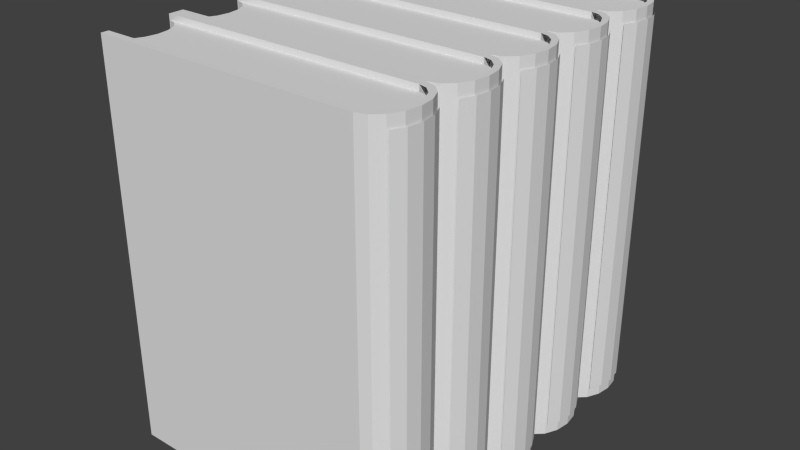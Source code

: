 # Source: row_of_books.blend  (saved by Blender 2.75.0; exported with 4.5.12 LTS)
import bpy
from mathutils import Matrix  # noqa: F401  (used for matrix-valued properties, if any)

bpy.ops.wm.read_factory_settings(use_empty=True)
scene = bpy.context.scene
scene.name = 'Scene'

# ---- collections
col_collection_1 = bpy.data.collections.new('Collection 1'); scene.collection.children.link(col_collection_1)

# ---- materials (node trees are filled in below, after node groups)
mat_material = bpy.data.materials.new('Material')
mat_material.alpha_threshold = 0.0
mat_material.use_transparent_shadow = False
mat_material.diffuse_color = (0.7529, 0.7529, 0.7529, 1.0)
mat_material.specular_color = (0.7529, 0.7529, 0.7529)
mat_material.roughness = 0.5

# ---- material node trees

# ---- world
world_world = bpy.data.worlds.new('World'); scene.world = world_world
world_world.color = (0.05088, 0.05088, 0.05088)
world_world.use_sun_shadow = False
world_world.sun_shadow_jitter_overblur = 0.0
world_world.cycles.sampling_method = 'MANUAL'
world_world.cycles.sample_map_resolution = 256

# ---- meshes
me_layer_11zb = bpy.data.meshes.new('Layer_11zb')
me_layer_11zb.from_pydata([(-3.743, 4.652, 4.858), (-3.532, 4.593, 4.858), (3.234, 4.593, 4.858), (3.023, 4.652, 4.858), (-3.352, 4.424, 4.858), (3.414, 4.424, 4.858), (3.234, 4.593, 4.858), (3.414, 4.424, 4.858), (-3.532, 4.593, 4.858), (-3.232, 4.173, 4.858), (3.534, 4.173, 4.858), (-3.19, 3.877, 4.858), (3.576, 3.877, 4.858), (-3.232, 3.579, 4.858), (3.534, 3.579, 4.858), (-3.352, 3.328, 4.858), (3.414, 3.328, 4.858), (-3.532, 3.16, 4.858), (3.234, 3.16, 4.858), (-3.743, 3.101, 4.858), (3.023, 3.101, 4.858), (-3.743, 3.101, 4.858), (-3.743, 3.101, -4.857), (3.023, 3.101, 4.858), (3.023, 3.101, -4.857), (-3.532, 4.593, -4.857), (-3.743, 4.652, -4.857), (3.234, 4.593, -4.857), (3.023, 4.652, -4.857), (-3.352, 4.424, -4.857), (3.414, 4.424, -4.857), (-3.232, 4.173, -4.857), (3.534, 4.173, -4.857), (-3.19, 3.877, -4.857), (3.576, 3.877, -4.857), (-3.232, 3.579, -4.857), (3.534, 3.579, -4.857), (-3.352, 3.328, -4.857), (3.414, 3.328, -4.857), (-3.532, 3.16, -4.857), (3.234, 3.16, -4.857), (-3.743, 3.101, -4.857), (3.023, 3.101, -4.857), (-3.743, 4.652, -4.857), (-3.743, 4.652, 4.858), (3.023, 4.652, 4.858), (3.023, 4.652, -4.857), (-3.743, 4.652, -4.857), (-3.532, 4.593, -4.857), (-3.532, 4.593, 4.858), (-3.743, 4.652, 4.858), (-3.352, 4.424, -4.857), (-3.352, 4.424, 4.858), (-3.352, 4.424, -4.857), (-3.232, 4.173, -4.857), (-3.232, 4.173, 4.858), (-3.352, 4.424, 4.858), (-3.19, 3.877, -4.857), (-3.19, 3.877, 4.858), (-3.232, 3.579, -4.857), (-3.232, 3.579, 4.858), (-3.352, 3.328, -4.857), (-3.352, 3.328, 4.858), (-3.352, 3.328, -4.857), (-3.532, 3.16, -4.857), (-3.532, 3.16, 4.858), (-3.352, 3.328, 4.858), (-3.743, 3.101, -4.857), (-3.743, 3.101, 4.858), (-3.743, 2.714, 4.858), (-3.532, 2.655, 4.858), (3.234, 2.655, 4.858), (3.023, 2.714, 4.858), (-3.352, 2.486, 4.858), (-3.532, 2.655, 4.858), (3.414, 2.486, 4.858), (3.414, 2.486, 4.858), (-3.352, 2.486, 4.858), (-3.232, 2.235, 4.858), (3.534, 2.235, 4.858), (-3.19, 1.939, 4.858), (3.576, 1.939, 4.858), (-3.232, 1.641, 4.858), (3.534, 1.641, 4.858), (-3.352, 1.39, 4.858), (3.414, 1.39, 4.858), (-3.532, 1.222, 4.858), (3.234, 1.222, 4.858), (-3.743, 1.163, 4.858), (3.023, 1.163, 4.858), (-3.743, 1.163, 4.858), (-3.743, 1.163, -4.857), (3.023, 1.163, 4.858), (3.023, 1.163, -4.857), (-3.532, 2.655, -4.857), (-3.743, 2.714, -4.857), (3.234, 2.655, -4.857), (3.023, 2.714, -4.857), (-3.352, 2.486, -4.857), (3.414, 2.486, -4.857), (-3.232, 2.235, -4.857), (3.534, 2.235, -4.857), (-3.19, 1.939, -4.857), (3.576, 1.939, -4.857), (-3.232, 1.641, -4.857), (3.534, 1.641, -4.857), (-3.352, 1.39, -4.857), (3.414, 1.39, -4.857), (-3.532, 1.222, -4.857), (3.234, 1.222, -4.857), (-3.743, 1.163, -4.857), (3.023, 1.163, -4.857), (-3.743, 2.714, -4.857), (-3.743, 2.714, 4.858), (3.023, 2.714, 4.858), (3.023, 2.714, -4.857), (-3.743, 2.714, -4.857), (-3.532, 2.655, -4.857), (-3.532, 2.655, 4.858), (-3.743, 2.714, 4.858), (-3.352, 2.486, -4.857), (-3.352, 2.486, 4.858), (-3.352, 2.486, -4.857), (-3.232, 2.235, -4.857), (-3.232, 2.235, 4.858), (-3.352, 2.486, 4.858), (-3.19, 1.939, -4.857), (-3.19, 1.939, 4.858), (-3.232, 1.641, -4.857), (-3.232, 1.641, 4.858), (-3.352, 1.39, -4.857), (-3.352, 1.39, 4.858), (-3.352, 1.39, -4.857), (-3.532, 1.222, -4.857), (-3.532, 1.222, 4.858), (-3.352, 1.39, 4.858), (-3.743, 1.163, -4.857), (-3.743, 1.163, 4.858), (-3.743, 0.7758, 4.858), (-3.532, 0.717, 4.858), (3.234, 0.717, 4.858), (3.023, 0.7758, 4.858), (-3.352, 0.5478, 4.858), (-3.532, 0.717, 4.858), (3.414, 0.5478, 4.858), (3.414, 0.5478, 4.858), (-3.352, 0.5478, 4.858), (-3.232, 0.297, 4.858), (3.534, 0.297, 4.858), (-3.19, 0.0005998, 4.858), (3.576, 0.0005998, 4.858), (-3.232, -0.297, 4.858), (3.534, -0.297, 4.858), (-3.352, -0.5478, 4.858), (3.414, -0.5478, 4.858), (-3.532, -0.7158, 4.858), (3.234, -0.7158, 4.858), (-3.743, -0.7746, 4.858), (3.023, -0.7746, 4.858), (-3.743, -0.7746, 4.858), (-3.743, -0.7746, -4.857), (3.023, -0.7746, 4.858), (3.023, -0.7746, -4.857), (-3.532, 0.717, -4.857), (-3.743, 0.7758, -4.857), (3.234, 0.717, -4.857), (3.023, 0.7758, -4.857), (-3.352, 0.5478, -4.857), (3.414, 0.5478, -4.857), (-3.232, 0.297, -4.857), (3.534, 0.297, -4.857), (-3.19, 0.0006002, -4.857), (3.576, 0.0006002, -4.857), (-3.232, -0.297, -4.857), (3.534, -0.297, -4.857), (-3.352, -0.5478, -4.857), (3.414, -0.5478, -4.857), (-3.532, -0.7158, -4.857), (3.234, -0.7158, -4.857), (-3.743, -0.7746, -4.857), (3.023, -0.7746, -4.857), (-3.743, 0.7758, -4.857), (-3.743, 0.7758, 4.858), (3.023, 0.7758, 4.858), (3.023, 0.7758, -4.857), (-3.743, 0.7758, -4.857), (-3.532, 0.717, -4.857), (-3.532, 0.717, 4.858), (-3.743, 0.7758, 4.858), (-3.352, 0.5478, -4.857), (-3.352, 0.5478, 4.858), (-3.352, 0.5478, -4.857), (-3.232, 0.297, -4.857), (-3.232, 0.297, 4.858), (-3.352, 0.5478, 4.858), (-3.19, 0.0006002, -4.857), (-3.19, 0.0005998, 4.858), (-3.232, -0.297, -4.857), (-3.232, -0.297, 4.858), (-3.352, -0.5478, -4.857), (-3.352, -0.5478, 4.858), (-3.352, -0.5478, -4.857), (-3.532, -0.7158, -4.857), (-3.532, -0.7158, 4.858), (-3.352, -0.5478, 4.858), (-3.743, -0.7746, -4.857), (-3.743, -0.7746, 4.858), (-3.743, -1.162, 4.858), (-3.532, -1.221, 4.858), (3.234, -1.221, 4.858), (3.023, -1.162, 4.858), (-3.352, -1.39, 4.858), (-3.532, -1.221, 4.858), (3.414, -1.39, 4.858), (3.414, -1.39, 4.858), (-3.352, -1.39, 4.858), (-3.232, -1.641, 4.858), (3.534, -1.641, 4.858), (-3.19, -1.937, 4.858), (3.576, -1.937, 4.858), (-3.232, -2.235, 4.858), (3.534, -2.235, 4.858), (-3.352, -2.486, 4.858), (3.414, -2.486, 4.858), (-3.532, -2.654, 4.858), (3.234, -2.654, 4.858), (-3.743, -2.713, 4.858), (3.023, -2.713, 4.858), (-3.743, -2.713, 4.858), (-3.743, -2.713, -4.857), (3.023, -2.713, 4.858), (3.023, -2.713, -4.857), (-3.532, -1.221, -4.857), (-3.743, -1.162, -4.857), (3.234, -1.221, -4.857), (3.023, -1.162, -4.857), (-3.352, -1.39, -4.857), (3.414, -1.39, -4.857), (-3.232, -1.641, -4.857), (3.534, -1.641, -4.857), (-3.19, -1.937, -4.857), (3.576, -1.937, -4.857), (-3.232, -2.235, -4.857), (3.534, -2.235, -4.857), (-3.352, -2.486, -4.857), (3.414, -2.486, -4.857), (-3.532, -2.654, -4.857), (3.234, -2.654, -4.857), (-3.743, -2.713, -4.857), (3.023, -2.713, -4.857), (-3.743, -1.162, -4.857), (-3.743, -1.162, 4.858), (3.023, -1.162, 4.858), (3.023, -1.162, -4.857), (-3.743, -1.162, -4.857), (-3.532, -1.221, -4.857), (-3.532, -1.221, 4.858), (-3.743, -1.162, 4.858), (-3.352, -1.39, -4.857), (-3.352, -1.39, 4.858), (-3.352, -1.39, -4.857), (-3.232, -1.641, -4.857), (-3.232, -1.641, 4.858), (-3.352, -1.39, 4.858), (-3.19, -1.937, -4.857), (-3.19, -1.937, 4.858), (-3.232, -2.235, -4.857), (-3.232, -2.235, 4.858), (-3.352, -2.486, -4.857), (-3.352, -2.486, 4.858), (-3.352, -2.486, -4.857), (-3.532, -2.654, -4.857), (-3.532, -2.654, 4.858), (-3.352, -2.486, 4.858), (-3.743, -2.713, -4.857), (-3.743, -2.713, 4.858), (-3.743, -3.1, 4.858), (-3.532, -3.159, 4.858), (3.234, -3.159, 4.858), (3.023, -3.1, 4.858), (-3.352, -3.328, 4.858), (-3.532, -3.159, 4.858), (3.414, -3.328, 4.858), (3.414, -3.328, 4.858), (-3.352, -3.328, 4.858), (-3.232, -3.579, 4.858), (3.534, -3.579, 4.858), (-3.19, -3.875, 4.858), (3.576, -3.875, 4.858), (-3.232, -4.173, 4.858), (3.534, -4.173, 4.858), (-3.352, -4.424, 4.858), (3.414, -4.424, 4.858), (-3.532, -4.592, 4.858), (3.234, -4.592, 4.858), (-3.743, -4.651, 4.858), (3.023, -4.651, 4.858), (-3.743, -4.651, 4.858), (-3.743, -4.651, -4.857), (3.023, -4.651, 4.858), (3.023, -4.651, -4.857), (-3.532, -3.159, -4.857), (-3.743, -3.1, -4.857), (3.234, -3.159, -4.857), (3.023, -3.1, -4.857), (-3.352, -3.328, -4.857), (3.414, -3.328, -4.857), (-3.232, -3.579, -4.857), (3.534, -3.579, -4.857), (-3.19, -3.875, -4.857), (3.576, -3.875, -4.857), (-3.232, -4.173, -4.857), (3.534, -4.173, -4.857), (-3.352, -4.424, -4.857), (3.414, -4.424, -4.857), (-3.532, -4.592, -4.857), (3.234, -4.592, -4.857), (-3.743, -4.651, -4.857), (3.023, -4.651, -4.857), (-3.743, -3.1, -4.857), (-3.743, -3.1, 4.858), (3.023, -3.1, 4.858), (3.023, -3.1, -4.857), (-3.743, -3.1, -4.857), (-3.532, -3.159, -4.857), (-3.532, -3.159, 4.858), (-3.743, -3.1, 4.858), (-3.352, -3.328, -4.857), (-3.352, -3.328, 4.858), (-3.352, -3.328, -4.857), (-3.232, -3.579, -4.857), (-3.232, -3.579, 4.858), (-3.352, -3.328, 4.858), (-3.19, -3.875, -4.857), (-3.19, -3.875, 4.858), (-3.232, -4.173, -4.857), (-3.232, -4.173, 4.858), (-3.352, -4.424, -4.857), (-3.352, -4.424, 4.858), (-3.352, -4.424, -4.857), (-3.532, -4.592, -4.857), (-3.532, -4.592, 4.858), (-3.352, -4.424, 4.858), (-3.743, -4.651, -4.857), (-3.743, -4.651, 4.858), (3.707, -1.567, -4.723), (3.557, -1.252, -4.723), (3.707, -1.567, 4.724), (3.557, -1.252, 4.724), (3.76, -1.937, -4.723), (3.76, -1.937, 4.724), (3.707, -2.308, -4.723), (3.707, -2.308, 4.724), (3.557, -2.623, -4.723), (3.557, -2.623, 4.724), (3.707, 2.309, -4.723), (3.557, 2.624, -4.723), (3.707, 2.309, 4.724), (3.557, 2.624, 4.724), (3.76, 1.939, -4.723), (3.76, 1.939, 4.724), (3.707, 1.568, -4.723), (3.707, 1.568, 4.724), (3.557, 1.253, -4.723), (3.557, 1.253, 4.724), (3.023, -4.651, 5.0), (3.023, -4.651, -5.0), (-3.76, -4.651, -5.0), (-3.76, -4.651, 5.0), (3.023, -4.845, 5.0), (3.023, -4.845, -5.0), (-3.76, -4.845, -5.0), (-3.76, -4.845, 5.0), (3.023, -3.1, 5.0), (3.023, -3.1, -5.0), (-3.76, -3.1, -5.0), (-3.76, -3.1, 5.0), (3.023, -2.907, 5.0), (3.023, -2.907, -5.0), (-3.76, -2.907, -5.0), (-3.76, -2.907, 5.0), (3.023, -2.713, 5.0), (3.023, -2.713, -5.0), (-3.76, -2.713, -5.0), (-3.76, -2.713, 5.0), (3.023, -1.162, 5.0), (3.023, -1.162, -5.0), (-3.76, -1.162, -5.0), (-3.76, -1.162, 5.0), (3.023, -0.969, 5.0), (3.023, -0.969, -5.0), (-3.76, -0.969, -5.0), (-3.76, -0.969, 5.0), (3.023, -0.7746, 5.0), (3.023, -0.7746, -5.0), (-3.76, -0.7746, -5.0), (-3.76, -0.7746, 5.0), (3.023, 0.7758, 5.0), (3.023, 0.7758, -5.0), (-3.76, 0.7758, -5.0), (-3.76, 0.7758, 5.0), (3.023, 0.969, 5.0), (3.023, 0.969, -5.0), (-3.76, 0.969, -5.0), (-3.76, 0.969, 5.0), (3.023, 1.163, 5.0), (3.023, 1.163, -5.0), (-3.76, 1.163, -5.0), (-3.76, 1.163, 5.0), (3.023, 2.714, 5.0), (3.023, 2.714, -5.0), (-3.76, 2.714, -5.0), (-3.76, 2.714, 5.0), (3.023, 2.907, 5.0), (3.023, 2.907, -5.0), (-3.76, 2.907, -5.0), (-3.76, 2.907, 5.0), (3.023, 3.101, 5.0), (3.023, 3.101, -5.0), (-3.76, 3.101, -5.0), (-3.76, 3.101, 5.0), (3.023, 4.652, 5.0), (3.023, 4.652, -5.0), (-3.76, 4.652, -5.0), (-3.76, 4.652, 5.0), (3.023, 4.845, 5.0), (3.023, 4.845, -5.0), (-3.76, 4.845, -5.0), (-3.76, 4.845, 5.0), (-3.76, -4.651, -5.0), (-3.76, -4.651, 5.0), (-3.76, -2.907, -5.0), (-3.76, -2.907, 5.0), (-3.76, -3.1, -5.0), (-3.76, -3.1, 5.0), (-3.76, -2.713, -5.0), (-3.76, -2.713, 5.0), (-3.76, -0.969, -5.0), (-3.76, -0.969, 5.0), (-3.76, -1.162, -5.0), (-3.76, -1.162, 5.0), (-3.76, -0.7746, -5.0), (-3.76, -0.7746, 5.0), (-3.76, 0.969, -5.0), (-3.76, 0.969, 5.0), (-3.76, 0.7758, -5.0), (-3.76, 0.7758, 5.0), (-3.76, 1.163, -5.0), (-3.76, 1.163, 5.0), (-3.76, 2.907, -5.0), (-3.76, 2.907, 5.0), (-3.76, 2.714, -5.0), (-3.76, 2.714, 5.0), (-3.76, 3.101, -5.0), (-3.76, 3.101, 5.0), (-3.76, 4.845, -5.0), (-3.76, 4.845, 5.0), (-3.76, 4.652, -5.0), (-3.76, 4.652, 5.0), (3.023, -2.907, 5.0), (3.023, -3.1, 5.0), (3.287, -2.98, 5.0), (3.234, -3.159, 5.0), (3.511, -3.19, 5.0), (3.414, -3.328, 5.0), (3.661, -3.505, 5.0), (3.534, -3.579, 5.0), (3.714, -3.875, 5.0), (3.576, -3.875, 5.0), (3.661, -4.246, 5.0), (3.534, -4.173, 5.0), (3.511, -4.561, 5.0), (3.414, -4.424, 5.0), (3.287, -4.772, 5.0), (3.234, -4.592, 5.0), (3.023, -4.845, 5.0), (3.023, -4.651, 5.0), (3.023, -0.969, 5.0), (3.023, -1.162, 5.0), (3.287, -1.042, 5.0), (3.234, -1.221, 5.0), (3.511, -1.252, 5.0), (3.414, -1.39, 5.0), (3.661, -1.567, 5.0), (3.534, -1.641, 5.0), (3.714, -1.937, 5.0), (3.576, -1.937, 5.0), (3.661, -2.308, 5.0), (3.534, -2.235, 5.0), (3.511, -2.623, 5.0), (3.414, -2.486, 5.0), (3.287, -2.834, 5.0), (3.234, -2.654, 5.0), (3.023, -2.713, 5.0), (3.023, 0.969, 5.0), (3.023, 0.7758, 5.0), (3.287, 0.8958, 5.0), (3.234, 0.717, 5.0), (3.511, 0.6858, 5.0), (3.414, 0.5478, 5.0), (3.661, 0.3714, 5.0), (3.534, 0.297, 5.0), (3.714, 0.0005998, 5.0), (3.576, 0.0005998, 5.0), (3.661, -0.3702, 5.0), (3.534, -0.297, 5.0), (3.511, -0.6846, 5.0), (3.414, -0.5478, 5.0), (3.287, -0.8958, 5.0), (3.234, -0.7158, 5.0), (3.023, -0.7746, 5.0), (3.023, 2.907, 5.0), (3.023, 2.714, 5.0), (3.287, 2.834, 5.0), (3.234, 2.655, 5.0), (3.511, 2.624, 5.0), (3.414, 2.486, 5.0), (3.661, 2.309, 5.0), (3.534, 2.235, 5.0), (3.714, 1.939, 5.0), (3.576, 1.939, 5.0), (3.661, 1.568, 5.0), (3.534, 1.641, 5.0), (3.511, 1.253, 5.0), (3.414, 1.39, 5.0), (3.287, 1.042, 5.0), (3.234, 1.222, 5.0), (3.023, 1.163, 5.0), (3.023, 4.845, 5.0), (3.023, 4.652, 5.0), (3.287, 4.772, 5.0), (3.234, 4.593, 5.0), (3.511, 4.562, 5.0), (3.414, 4.424, 5.0), (3.661, 4.247, 5.0), (3.534, 4.173, 5.0), (3.714, 3.877, 5.0), (3.576, 3.877, 5.0), (3.661, 3.506, 5.0), (3.534, 3.579, 5.0), (3.511, 3.191, 5.0), (3.414, 3.328, 5.0), (3.287, 2.98, 5.0), (3.234, 3.16, 5.0), (3.023, 3.101, 5.0), (3.023, -4.845, -5.0), (3.023, -4.651, -5.0), (-3.76, -4.651, -5.0), (-3.76, -4.651, 5.0), (-3.76, -4.845, 5.0), (3.023, -3.1, -5.0), (3.023, -2.907, -5.0), (-3.76, -3.1, -5.0), (-3.76, -2.907, -5.0), (3.023, -2.907, 5.0), (-3.76, -3.1, 5.0), (-3.76, -2.907, 5.0), (3.023, -2.713, -5.0), (-3.76, -2.713, -5.0), (-3.76, -2.713, 5.0), (3.023, -1.162, -5.0), (3.023, -0.969, -5.0), (-3.76, -1.162, -5.0), (-3.76, -0.969, -5.0), (3.023, -1.162, 5.0), (-3.76, -1.162, 5.0), (-3.76, -0.969, 5.0), (3.023, -0.7746, -5.0), (-3.76, -0.7746, -5.0), (3.023, -0.7746, 5.0), (-3.76, -0.7746, 5.0), (3.023, 0.7758, -5.0), (3.023, 0.969, -5.0), (-3.76, 0.7758, -5.0), (-3.76, 0.969, -5.0), (-3.76, 0.7758, 5.0), (-3.76, 0.969, 5.0), (3.023, 1.163, -5.0), (-3.76, 1.163, -5.0), (3.023, 1.163, 5.0), (-3.76, 1.163, 5.0), (3.023, 2.714, -5.0), (3.023, 2.907, -5.0), (-3.76, 2.714, -5.0), (-3.76, 2.907, -5.0), (3.023, 2.714, 5.0), (3.023, 2.907, 5.0), (-3.76, 2.714, 5.0), (-3.76, 2.907, 5.0), (3.023, 3.101, -5.0), (-3.76, 3.101, -5.0), (-3.76, 3.101, 5.0), (3.023, 4.652, -5.0), (3.023, 4.845, -5.0), (-3.76, 4.652, -5.0), (-3.76, 4.845, -5.0), (-3.76, 4.652, 5.0), (-3.76, 4.845, 5.0), (3.023, -4.845, 5.0), (3.023, -4.845, -5.0), (3.023, -4.651, -5.0), (3.023, -4.651, 5.0), (3.023, -2.907, -5.0), (3.023, -2.907, 5.0), (3.023, -3.1, -5.0), (3.023, -3.1, 5.0), (3.287, -2.98, -5.0), (3.287, -2.98, 5.0), (3.234, -3.159, -5.0), (3.287, -2.98, -5.0), (3.511, -3.19, -5.0), (3.511, -3.19, 5.0), (3.414, -3.328, -5.0), (3.511, -3.19, -5.0), (3.511, -3.19, -5.0), (3.511, -3.19, 5.0), (3.661, -3.505, -5.0), (3.661, -3.505, 5.0), (3.534, -3.579, -5.0), (3.661, -3.505, -5.0), (3.714, -3.875, -5.0), (3.714, -3.875, 5.0), (3.576, -3.875, -5.0), (3.714, -3.875, -5.0), (3.661, -4.246, -5.0), (3.661, -4.246, 5.0), (3.534, -4.173, -5.0), (3.661, -4.246, -5.0), (3.511, -4.561, -5.0), (3.511, -4.561, 5.0), (3.414, -4.424, -5.0), (3.511, -4.561, -5.0), (3.511, -4.561, 5.0), (3.511, -4.561, -5.0), (3.287, -4.772, -5.0), (3.287, -4.772, 5.0), (3.234, -4.592, -5.0), (3.287, -4.772, -5.0), (3.023, -2.713, -5.0), (3.023, -2.713, 5.0), (3.023, -0.969, -5.0), (3.023, -0.969, 5.0), (3.023, -1.162, -5.0), (3.023, -1.162, 5.0), (3.287, -1.042, -5.0), (3.287, -1.042, 5.0), (3.234, -1.221, -5.0), (3.287, -1.042, -5.0), (3.511, -1.252, -5.0), (3.511, -1.252, 5.0), (3.414, -1.39, -5.0), (3.511, -1.252, -5.0), (3.511, -1.252, -5.0), (3.511, -1.252, 5.0), (3.661, -1.567, -5.0), (3.661, -1.567, 5.0), (3.534, -1.641, -5.0), (3.661, -1.567, -5.0), (3.714, -1.937, -5.0), (3.714, -1.937, 5.0), (3.576, -1.937, -5.0), (3.714, -1.937, -5.0), (3.661, -2.308, -5.0), (3.661, -2.308, 5.0), (3.534, -2.235, -5.0), (3.661, -2.308, -5.0), (3.511, -2.623, -5.0), (3.511, -2.623, 5.0), (3.414, -2.486, -5.0), (3.511, -2.623, -5.0), (3.511, -2.623, 5.0), (3.511, -2.623, -5.0), (3.287, -2.834, -5.0), (3.287, -2.834, 5.0), (3.234, -2.654, -5.0), (3.287, -2.834, -5.0), (3.023, -0.7746, -5.0), (3.023, -0.7746, 5.0), (3.023, 0.969, -5.0), (3.023, 0.969, 5.0), (3.023, 0.7758, -5.0), (3.023, 0.7758, 5.0), (3.287, 0.8958, -5.0), (3.287, 0.8958, 5.0), (3.234, 0.717, -5.0), (3.287, 0.8958, -5.0), (3.511, 0.6858, -5.0), (3.511, 0.6858, 5.0), (3.414, 0.5478, -5.0), (3.511, 0.6858, -5.0), (3.511, 0.6858, -5.0), (3.511, 0.6858, 5.0), (3.661, 0.3714, -5.0), (3.661, 0.3714, 5.0), (3.534, 0.297, -5.0), (3.661, 0.3714, -5.0), (3.714, 0.0006002, -5.0), (3.714, 0.0005998, 5.0), (3.576, 0.0006002, -5.0), (3.714, 0.0006002, -5.0), (3.661, -0.3702, -5.0), (3.661, -0.3702, 5.0), (3.534, -0.297, -5.0), (3.661, -0.3702, -5.0), (3.511, -0.6846, -5.0), (3.511, -0.6846, 5.0), (3.414, -0.5478, -5.0), (3.511, -0.6846, -5.0), (3.511, -0.6846, 5.0), (3.511, -0.6846, -5.0), (3.287, -0.8958, -5.0), (3.287, -0.8958, 5.0), (3.234, -0.7158, -5.0), (3.287, -0.8958, -5.0), (3.023, 1.163, -5.0), (3.023, 1.163, 5.0), (3.023, 2.907, -5.0), (3.023, 2.907, 5.0), (3.023, 2.714, -5.0), (3.023, 2.714, 5.0), (3.287, 2.834, -5.0), (3.287, 2.834, 5.0), (3.234, 2.655, -5.0), (3.287, 2.834, -5.0), (3.511, 2.624, -5.0), (3.511, 2.624, 5.0), (3.414, 2.486, -5.0), (3.511, 2.624, -5.0), (3.511, 2.624, -5.0), (3.511, 2.624, 5.0), (3.661, 2.309, -5.0), (3.661, 2.309, 5.0), (3.534, 2.235, -5.0), (3.661, 2.309, -5.0), (3.714, 1.939, -5.0), (3.714, 1.939, 5.0), (3.576, 1.939, -5.0), (3.714, 1.939, -5.0), (3.661, 1.568, -5.0), (3.661, 1.568, 5.0), (3.534, 1.641, -5.0), (3.661, 1.568, -5.0), (3.511, 1.253, -5.0), (3.511, 1.253, 5.0), (3.414, 1.39, -5.0), (3.511, 1.253, -5.0), (3.511, 1.253, 5.0), (3.511, 1.253, -5.0), (3.287, 1.042, -5.0), (3.287, 1.042, 5.0), (3.234, 1.222, -5.0), (3.287, 1.042, -5.0), (3.023, 3.101, -5.0), (3.023, 3.101, 5.0), (3.023, 4.845, -5.0), (3.023, 4.845, 5.0), (3.023, 4.652, -5.0), (3.023, 4.652, 5.0), (3.287, 4.772, -5.0), (3.287, 4.772, 5.0), (3.234, 4.593, -5.0), (3.287, 4.772, -5.0), (3.511, 4.562, -5.0), (3.511, 4.562, 5.0), (3.414, 4.424, -5.0), (3.511, 4.562, -5.0), (3.511, 4.562, -5.0), (3.511, 4.562, 5.0), (3.661, 4.247, -5.0), (3.661, 4.247, 5.0), (3.534, 4.173, -5.0), (3.661, 4.247, -5.0), (3.714, 3.877, -5.0), (3.714, 3.877, 5.0), (3.576, 3.877, -5.0), (3.714, 3.877, -5.0), (3.661, 3.506, -5.0), (3.661, 3.506, 5.0), (3.534, 3.579, -5.0), (3.661, 3.506, -5.0), (3.511, 3.191, -5.0), (3.511, 3.191, 5.0), (3.414, 3.328, -5.0), (3.511, 3.191, -5.0), (3.511, 3.191, 5.0), (3.511, 3.191, -5.0), (3.287, 2.98, -5.0), (3.287, 2.98, 5.0), (3.234, 3.16, -5.0), (3.287, 2.98, -5.0), (3.707, 4.247, -4.723), (3.557, 4.562, -4.723), (3.707, 4.247, 4.724), (3.557, 4.562, 4.724), (3.76, 3.877, -4.723), (3.76, 3.877, 4.724), (3.707, 3.506, -4.723), (3.707, 3.506, 4.724), (3.557, 3.191, -4.723), (3.557, 3.191, 4.724), (3.707, 0.3714, -4.723), (3.557, 0.6858, -4.723), (3.707, 0.3714, 4.724), (3.557, 0.6858, 4.724), (3.76, 0.0006002, -4.723), (3.76, 0.0005998, 4.724), (3.707, -0.3702, -4.723), (3.707, -0.3702, 4.724), (3.557, -0.6846, -4.723), (3.557, -0.6846, 4.724), (3.707, -3.505, -4.723), (3.557, -3.19, -4.723), (3.707, -3.505, 4.724), (3.557, -3.19, 4.724), (3.76, -3.875, -4.723), (3.76, -3.875, 4.724), (3.707, -4.246, -4.723), (3.707, -4.246, 4.724), (3.557, -4.561, -4.723), (3.557, -4.561, 4.724)], [], [(0, 1, 2), (0, 2, 3), (1, 4, 5), (6, 7, 8), (4, 9, 10), (10, 5, 4), (9, 11, 12), (12, 10, 9), (11, 13, 14), (14, 12, 11), (13, 15, 16), (16, 14, 13), (15, 17, 18), (18, 16, 15), (17, 19, 20), (20, 18, 17), (21, 22, 23), (24, 23, 22), (25, 26, 27), (28, 27, 26), (29, 25, 30), (27, 30, 25), (31, 29, 32), (30, 32, 29), (33, 31, 34), (32, 34, 31), (35, 33, 36), (34, 36, 33), (37, 35, 38), (36, 38, 35), (39, 37, 40), (38, 40, 37), (41, 39, 42), (40, 42, 39), (43, 44, 45), (45, 46, 43), (47, 48, 49), (49, 50, 47), (48, 51, 52), (52, 49, 48), (53, 54, 55), (55, 56, 53), (54, 57, 58), (58, 55, 54), (57, 59, 60), (60, 58, 57), (59, 61, 62), (62, 60, 59), (63, 64, 65), (65, 66, 63), (64, 67, 68), (68, 65, 64), (69, 70, 71), (71, 72, 69), (73, 74, 75), (76, 71, 70), (77, 78, 79), (79, 76, 77), (78, 80, 81), (81, 79, 78), (80, 82, 83), (83, 81, 80), (82, 84, 85), (85, 83, 82), (84, 86, 87), (87, 85, 84), (86, 88, 89), (89, 87, 86), (90, 91, 92), (93, 92, 91), (94, 95, 96), (97, 96, 95), (98, 94, 99), (96, 99, 94), (100, 98, 101), (99, 101, 98), (102, 100, 103), (101, 103, 100), (104, 102, 105), (103, 105, 102), (106, 104, 107), (105, 107, 104), (108, 106, 109), (107, 109, 106), (110, 108, 111), (109, 111, 108), (112, 113, 114), (114, 115, 112), (116, 117, 118), (118, 119, 116), (117, 120, 121), (121, 118, 117), (122, 123, 124), (124, 125, 122), (123, 126, 127), (127, 124, 123), (126, 128, 129), (129, 127, 126), (128, 130, 131), (131, 129, 128), (132, 133, 134), (134, 135, 132), (133, 136, 137), (137, 134, 133), (138, 139, 140), (140, 141, 138), (142, 143, 144), (145, 140, 139), (146, 147, 148), (148, 145, 146), (147, 149, 150), (150, 148, 147), (149, 151, 152), (152, 150, 149), (151, 153, 154), (154, 152, 151), (153, 155, 156), (156, 154, 153), (155, 157, 158), (158, 156, 155), (159, 160, 161), (162, 161, 160), (163, 164, 165), (166, 165, 164), (167, 163, 168), (165, 168, 163), (169, 167, 170), (168, 170, 167), (171, 169, 172), (170, 172, 169), (173, 171, 174), (172, 174, 171), (175, 173, 176), (174, 176, 173), (177, 175, 178), (176, 178, 175), (179, 177, 180), (178, 180, 177), (181, 182, 183), (183, 184, 181), (185, 186, 187), (187, 188, 185), (186, 189, 190), (190, 187, 186), (191, 192, 193), (193, 194, 191), (192, 195, 196), (196, 193, 192), (195, 197, 198), (198, 196, 195), (197, 199, 200), (200, 198, 197), (201, 202, 203), (203, 204, 201), (202, 205, 206), (206, 203, 202), (207, 208, 209), (209, 210, 207), (211, 212, 213), (214, 209, 208), (215, 216, 217), (217, 214, 215), (216, 218, 219), (219, 217, 216), (218, 220, 221), (221, 219, 218), (220, 222, 223), (223, 221, 220), (222, 224, 225), (225, 223, 222), (224, 226, 227), (227, 225, 224), (228, 229, 230), (231, 230, 229), (232, 233, 234), (235, 234, 233), (236, 232, 237), (234, 237, 232), (238, 236, 239), (237, 239, 236), (240, 238, 241), (239, 241, 238), (242, 240, 243), (241, 243, 240), (244, 242, 245), (243, 245, 242), (246, 244, 247), (245, 247, 244), (248, 246, 249), (247, 249, 246), (250, 251, 252), (252, 253, 250), (254, 255, 256), (256, 257, 254), (255, 258, 259), (259, 256, 255), (260, 261, 262), (262, 263, 260), (261, 264, 265), (265, 262, 261), (264, 266, 267), (267, 265, 264), (266, 268, 269), (269, 267, 266), (270, 271, 272), (272, 273, 270), (271, 274, 275), (275, 272, 271), (276, 277, 278), (278, 279, 276), (280, 281, 282), (283, 278, 277), (284, 285, 286), (286, 283, 284), (285, 287, 288), (288, 286, 285), (287, 289, 290), (290, 288, 287), (289, 291, 292), (292, 290, 289), (291, 293, 294), (294, 292, 291), (293, 295, 296), (296, 294, 293), (297, 298, 299), (300, 299, 298), (301, 302, 303), (304, 303, 302), (305, 301, 306), (303, 306, 301), (307, 305, 308), (306, 308, 305), (309, 307, 310), (308, 310, 307), (311, 309, 312), (310, 312, 309), (313, 311, 314), (312, 314, 311), (315, 313, 316), (314, 316, 313), (317, 315, 318), (316, 318, 315), (319, 320, 321), (321, 322, 319), (323, 324, 325), (325, 326, 323), (324, 327, 328), (328, 325, 324), (329, 330, 331), (331, 332, 329), (330, 333, 334), (334, 331, 330), (333, 335, 336), (336, 334, 333), (335, 337, 338), (338, 336, 335), (339, 340, 341), (341, 342, 339), (340, 343, 344), (344, 341, 340), (345, 346, 347), (348, 347, 346), (349, 345, 350), (347, 350, 345), (351, 349, 352), (350, 352, 349), (353, 351, 354), (352, 354, 351), (355, 356, 357), (358, 357, 356), (359, 355, 360), (357, 360, 355), (361, 359, 362), (360, 362, 359), (363, 361, 364), (362, 364, 361), (365, 366, 367), (367, 368, 365), (369, 370, 371), (371, 372, 369), (373, 374, 375), (375, 376, 373), (377, 378, 379), (379, 380, 377), (381, 382, 383), (383, 384, 381), (385, 386, 387), (387, 388, 385), (389, 390, 391), (391, 392, 389), (393, 394, 395), (395, 396, 393), (397, 398, 399), (399, 400, 397), (401, 402, 403), (403, 404, 401), (405, 406, 407), (407, 408, 405), (409, 410, 411), (411, 412, 409), (413, 414, 415), (415, 416, 413), (417, 418, 419), (419, 420, 417), (421, 422, 423), (423, 424, 421), (425, 426, 427), (427, 428, 425), (372, 371, 429), (429, 430, 372), (431, 432, 433), (434, 433, 432), (432, 431, 435), (435, 436, 432), (437, 438, 439), (440, 439, 438), (438, 437, 441), (441, 442, 438), (443, 444, 445), (446, 445, 444), (444, 443, 447), (447, 448, 444), (449, 450, 451), (452, 451, 450), (450, 449, 453), (453, 454, 450), (455, 456, 457), (458, 457, 456), (459, 460, 461), (462, 461, 460), (461, 462, 463), (464, 463, 462), (463, 464, 465), (466, 465, 464), (465, 466, 467), (468, 467, 466), (467, 468, 469), (470, 469, 468), (469, 470, 471), (472, 471, 470), (471, 472, 473), (474, 473, 472), (473, 474, 475), (476, 475, 474), (477, 478, 479), (480, 479, 478), (479, 480, 481), (482, 481, 480), (481, 482, 483), (484, 483, 482), (483, 484, 485), (486, 485, 484), (485, 486, 487), (488, 487, 486), (487, 488, 489), (490, 489, 488), (489, 490, 491), (492, 491, 490), (491, 492, 459), (493, 459, 492), (494, 495, 496), (497, 496, 495), (496, 497, 498), (499, 498, 497), (498, 499, 500), (501, 500, 499), (500, 501, 502), (503, 502, 501), (502, 503, 504), (505, 504, 503), (504, 505, 506), (507, 506, 505), (506, 507, 508), (509, 508, 507), (508, 509, 477), (510, 477, 509), (511, 512, 513), (514, 513, 512), (513, 514, 515), (516, 515, 514), (515, 516, 517), (518, 517, 516), (517, 518, 519), (520, 519, 518), (519, 520, 521), (522, 521, 520), (521, 522, 523), (524, 523, 522), (523, 524, 525), (526, 525, 524), (525, 526, 494), (527, 494, 526), (528, 529, 530), (531, 530, 529), (530, 531, 532), (533, 532, 531), (532, 533, 534), (535, 534, 533), (534, 535, 536), (537, 536, 535), (536, 537, 538), (539, 538, 537), (538, 539, 540), (541, 540, 539), (540, 541, 542), (543, 542, 541), (542, 543, 511), (544, 511, 543), (545, 546, 547), (547, 371, 545), (475, 476, 548), (548, 549, 475), (550, 551, 552), (553, 552, 551), (460, 554, 555), (556, 555, 554), (551, 557, 558), (558, 553, 551), (554, 493, 559), (559, 556, 554), (560, 561, 562), (563, 562, 561), (564, 477, 565), (566, 565, 477), (561, 567, 568), (568, 563, 561), (477, 569, 570), (570, 566, 477), (571, 572, 573), (574, 573, 572), (495, 494, 575), (576, 575, 494), (572, 577, 578), (578, 574, 572), (494, 579, 580), (580, 576, 494), (581, 582, 583), (584, 583, 582), (585, 586, 587), (588, 587, 586), (582, 589, 590), (590, 584, 582), (586, 544, 591), (591, 588, 586), (592, 593, 594), (595, 594, 593), (529, 528, 596), (597, 596, 528), (598, 599, 600), (600, 601, 598), (602, 603, 604), (605, 604, 603), (378, 377, 606), (607, 606, 377), (551, 550, 608), (608, 609, 551), (606, 607, 610), (611, 610, 607), (609, 608, 612), (612, 613, 609), (614, 615, 616), (617, 616, 615), (613, 612, 618), (618, 619, 613), (616, 617, 620), (621, 620, 617), (619, 618, 622), (622, 623, 619), (620, 621, 624), (625, 624, 621), (623, 622, 626), (626, 627, 623), (624, 625, 628), (629, 628, 625), (627, 626, 630), (630, 631, 627), (632, 633, 634), (634, 635, 632), (631, 630, 636), (636, 637, 631), (635, 634, 370), (370, 369, 635), (637, 636, 546), (546, 545, 637), (603, 602, 638), (638, 639, 603), (640, 641, 642), (643, 642, 641), (390, 389, 644), (645, 644, 389), (561, 560, 646), (646, 647, 561), (644, 645, 648), (649, 648, 645), (647, 646, 650), (650, 651, 647), (652, 653, 654), (655, 654, 653), (651, 650, 656), (656, 657, 651), (654, 655, 658), (659, 658, 655), (657, 656, 660), (660, 661, 657), (658, 659, 662), (663, 662, 659), (661, 660, 664), (664, 665, 661), (662, 663, 666), (667, 666, 663), (665, 664, 668), (668, 669, 665), (670, 671, 672), (672, 673, 670), (669, 668, 674), (674, 675, 669), (673, 672, 378), (378, 377, 673), (675, 674, 557), (557, 551, 675), (641, 640, 676), (676, 677, 641), (678, 679, 680), (681, 680, 679), (402, 401, 682), (683, 682, 401), (572, 571, 684), (684, 685, 572), (682, 683, 686), (687, 686, 683), (685, 684, 688), (688, 689, 685), (690, 691, 692), (693, 692, 691), (689, 688, 694), (694, 695, 689), (692, 693, 696), (697, 696, 693), (695, 694, 698), (698, 699, 695), (696, 697, 700), (701, 700, 697), (699, 698, 702), (702, 703, 699), (700, 701, 704), (705, 704, 701), (703, 702, 706), (706, 707, 703), (708, 709, 710), (710, 711, 708), (707, 706, 712), (712, 713, 707), (711, 710, 390), (390, 389, 711), (713, 712, 567), (567, 561, 713), (679, 678, 714), (714, 715, 679), (716, 717, 718), (719, 718, 717), (414, 413, 720), (721, 720, 413), (582, 581, 722), (722, 723, 582), (720, 721, 724), (725, 724, 721), (723, 722, 726), (726, 727, 723), (728, 729, 730), (731, 730, 729), (727, 726, 732), (732, 733, 727), (730, 731, 734), (735, 734, 731), (733, 732, 736), (736, 737, 733), (734, 735, 738), (739, 738, 735), (737, 736, 740), (740, 741, 737), (738, 739, 742), (743, 742, 739), (741, 740, 744), (744, 745, 741), (746, 747, 748), (748, 749, 746), (745, 744, 750), (750, 751, 745), (749, 748, 402), (402, 401, 749), (751, 750, 577), (577, 572, 751), (717, 716, 752), (752, 753, 717), (754, 755, 756), (757, 756, 755), (426, 425, 758), (759, 758, 425), (593, 592, 760), (760, 761, 593), (758, 759, 762), (763, 762, 759), (761, 760, 764), (764, 765, 761), (766, 767, 768), (769, 768, 767), (765, 764, 770), (770, 771, 765), (768, 769, 772), (773, 772, 769), (771, 770, 774), (774, 775, 771), (772, 773, 776), (777, 776, 773), (775, 774, 778), (778, 779, 775), (776, 777, 780), (781, 780, 777), (779, 778, 782), (782, 783, 779), (784, 785, 786), (786, 787, 784), (783, 782, 788), (788, 789, 783), (787, 786, 414), (414, 413, 787), (789, 788, 589), (589, 582, 789), (790, 791, 792), (793, 792, 791), (794, 790, 795), (792, 795, 790), (796, 794, 797), (795, 797, 794), (798, 796, 799), (797, 799, 796), (800, 801, 802), (803, 802, 801), (804, 800, 805), (802, 805, 800), (806, 804, 807), (805, 807, 804), (808, 806, 809), (807, 809, 806), (810, 811, 812), (813, 812, 811), (814, 810, 815), (812, 815, 810), (816, 814, 817), (815, 817, 814), (818, 816, 819), (817, 819, 816)])
_uv = me_layer_11zb.uv_layers.new(name='UVMap')
_uv.uv.foreach_set('vector', [1.017, 10.5, 1.228, 10.44, 7.994, 10.44, 1.017, 10.5, 7.994, 10.44, 7.782, 10.5, 1.228, 10.44, 1.408, 10.27, 8.174, 10.27, -5.994, 10.44, -6.174, 10.27, 0.772, 10.44, 1.408, 10.27, 1.528, 10.02, 8.294, 10.02, 8.294, 10.02, 8.174, 10.27, 1.408, 10.27, 1.528, 10.02, 1.57, 9.722, 8.336, 9.722, 8.336, 9.722, 8.294, 10.02, 1.528, 10.02, 1.57, 9.722, 1.528, 9.424, 8.294, 9.424, 8.294, 9.424, 8.336, 9.722, 1.57, 9.722, 1.528, 9.424, 1.408, 9.173, 8.174, 9.173, 8.174, 9.173, 8.294, 9.424, 1.528, 9.424, 1.408, 9.173, 1.228, 9.005, 7.994, 9.005, 7.994, 9.005, 8.174, 9.173, 1.408, 9.173, 1.228, 9.005, 1.017, 8.946, 7.782, 8.946, 7.782, 8.946, 7.994, 9.005, 1.228, 9.005, 1.017, 10.86, 1.017, 1.143, 7.782, 10.86, 7.782, 1.143, 7.782, 10.86, 1.017, 1.143, 0.772, 10.44, 0.9832, 10.5, -5.994, 10.44, -5.782, 10.5, -5.994, 10.44, 0.9832, 10.5, 0.592, 10.27, 0.772, 10.44, -6.174, 10.27, -5.994, 10.44, -6.174, 10.27, 0.772, 10.44, 0.472, 10.02, 0.592, 10.27, -6.294, 10.02, -6.174, 10.27, -6.294, 10.02, 0.592, 10.27, 0.43, 9.722, 0.472, 10.02, -6.336, 9.722, -6.294, 10.02, -6.336, 9.722, 0.472, 10.02, 0.472, 9.424, 0.43, 9.722, -6.294, 9.424, -6.336, 9.722, -6.294, 9.424, 0.43, 9.722, 0.592, 9.173, 0.472, 9.424, -6.174, 9.173, -6.294, 9.424, -6.174, 9.173, 0.472, 9.424, 0.772, 9.005, 0.592, 9.173, -5.994, 9.005, -6.174, 9.173, -5.994, 9.005, 0.592, 9.173, 0.9832, 8.946, 0.772, 9.005, -5.782, 8.946, -5.994, 9.005, -5.782, 8.946, 0.772, 9.005, 0.9832, 1.143, 0.9832, 10.86, -5.782, 10.86, -5.782, 10.86, -5.782, 1.143, 0.9832, 1.143, 1.017, 1.143, 1.228, 1.143, 1.228, 10.86, 1.228, 10.86, 1.017, 10.86, 1.017, 1.143, 1.228, 1.143, 1.408, 1.143, 1.408, 10.86, 1.408, 10.86, 1.228, 10.86, 1.228, 1.143, -8.269, 1.143, -8.018, 1.143, -8.018, 10.86, -8.018, 10.86, -8.269, 10.86, -8.269, 1.143, -8.018, 1.143, -7.722, 1.143, -7.722, 10.86, -7.722, 10.86, -8.018, 10.86, -8.018, 1.143, -7.722, 1.143, -7.424, 1.143, -7.424, 10.86, -7.424, 10.86, -7.722, 10.86, -7.722, 1.143, -7.424, 1.143, -7.173, 1.143, -7.173, 10.86, -7.173, 10.86, -7.424, 10.86, -7.424, 1.143, 0.592, 1.143, 0.772, 1.143, 0.772, 10.86, 0.772, 10.86, 0.592, 10.86, 0.592, 1.143, 0.772, 1.143, 0.9832, 1.143, 0.9832, 10.86, 0.9832, 10.86, 0.772, 10.86, 0.772, 1.143, 1.017, 8.559, 1.228, 8.5, 7.994, 8.5, 7.994, 8.5, 7.782, 8.559, 1.017, 8.559, 0.592, 8.331, 0.772, 8.5, -6.174, 8.331, 8.174, 8.331, 7.994, 8.5, 1.228, 8.5, 1.408, 8.331, 1.528, 8.08, 8.294, 8.08, 8.294, 8.08, 8.174, 8.331, 1.408, 8.331, 1.528, 8.08, 1.57, 7.784, 8.336, 7.784, 8.336, 7.784, 8.294, 8.08, 1.528, 8.08, 1.57, 7.784, 1.528, 7.486, 8.294, 7.486, 8.294, 7.486, 8.336, 7.784, 1.57, 7.784, 1.528, 7.486, 1.408, 7.235, 8.174, 7.235, 8.174, 7.235, 8.294, 7.486, 1.528, 7.486, 1.408, 7.235, 1.228, 7.067, 7.994, 7.067, 7.994, 7.067, 8.174, 7.235, 1.408, 7.235, 1.228, 7.067, 1.017, 7.008, 7.782, 7.008, 7.782, 7.008, 7.994, 7.067, 1.228, 7.067, 1.017, 10.86, 1.017, 1.143, 7.782, 10.86, 7.782, 1.143, 7.782, 10.86, 1.017, 1.143, 0.772, 8.5, 0.9832, 8.559, -5.994, 8.5, -5.782, 8.559, -5.994, 8.5, 0.9832, 8.559, 0.592, 8.331, 0.772, 8.5, -6.174, 8.331, -5.994, 8.5, -6.174, 8.331, 0.772, 8.5, 0.472, 8.08, 0.592, 8.331, -6.294, 8.08, -6.174, 8.331, -6.294, 8.08, 0.592, 8.331, 0.43, 7.784, 0.472, 8.08, -6.336, 7.784, -6.294, 8.08, -6.336, 7.784, 0.472, 8.08, 0.472, 7.486, 0.43, 7.784, -6.294, 7.486, -6.336, 7.784, -6.294, 7.486, 0.43, 7.784, 0.592, 7.235, 0.472, 7.486, -6.174, 7.235, -6.294, 7.486, -6.174, 7.235, 0.472, 7.486, 0.772, 7.067, 0.592, 7.235, -5.994, 7.067, -6.174, 7.235, -5.994, 7.067, 0.592, 7.235, 0.9832, 7.008, 0.772, 7.067, -5.782, 7.008, -5.994, 7.067, -5.782, 7.008, 0.772, 7.067, 0.9832, 1.143, 0.9832, 10.86, -5.782, 10.86, -5.782, 10.86, -5.782, 1.143, 0.9832, 1.143, 1.017, 1.143, 1.228, 1.143, 1.228, 10.86, 1.228, 10.86, 1.017, 10.86, 1.017, 1.143, 1.228, 1.143, 1.408, 1.143, 1.408, 10.86, 1.408, 10.86, 1.228, 10.86, 1.228, 1.143, -6.331, 1.143, -6.08, 1.143, -6.08, 10.86, -6.08, 10.86, -6.331, 10.86, -6.331, 1.143, -6.08, 1.143, -5.784, 1.143, -5.784, 10.86, -5.784, 10.86, -6.08, 10.86, -6.08, 1.143, -5.784, 1.143, -5.486, 1.143, -5.486, 10.86, -5.486, 10.86, -5.784, 10.86, -5.784, 1.143, -5.486, 1.143, -5.235, 1.143, -5.235, 10.86, -5.235, 10.86, -5.486, 10.86, -5.486, 1.143, 0.592, 1.143, 0.772, 1.143, 0.772, 10.86, 0.772, 10.86, 0.592, 10.86, 0.592, 1.143, 0.772, 1.143, 0.9832, 1.143, 0.9832, 10.86, 0.9832, 10.86, 0.772, 10.86, 0.772, 1.143, 1.017, 6.621, 1.228, 6.562, 7.994, 6.562, 7.994, 6.562, 7.782, 6.621, 1.017, 6.621, 0.592, 6.393, 0.772, 6.562, -6.174, 6.393, 8.174, 6.393, 7.994, 6.562, 1.228, 6.562, 1.408, 6.393, 1.528, 6.142, 8.294, 6.142, 8.294, 6.142, 8.174, 6.393, 1.408, 6.393, 1.528, 6.142, 1.57, 5.846, 8.336, 5.846, 8.336, 5.846, 8.294, 6.142, 1.528, 6.142, 1.57, 5.846, 1.528, 5.548, 8.294, 5.548, 8.294, 5.548, 8.336, 5.846, 1.57, 5.846, 1.528, 5.548, 1.408, 5.297, 8.174, 5.297, 8.174, 5.297, 8.294, 5.548, 1.528, 5.548, 1.408, 5.297, 1.228, 5.129, 7.994, 5.129, 7.994, 5.129, 8.174, 5.297, 1.408, 5.297, 1.228, 5.129, 1.017, 5.07, 7.782, 5.07, 7.782, 5.07, 7.994, 5.129, 1.228, 5.129, 1.017, 10.86, 1.017, 1.143, 7.782, 10.86, 7.782, 1.143, 7.782, 10.86, 1.017, 1.143, 0.772, 6.562, 0.9832, 6.621, -5.994, 6.562, -5.782, 6.621, -5.994, 6.562, 0.9832, 6.621, 0.592, 6.393, 0.772, 6.562, -6.174, 6.393, -5.994, 6.562, -6.174, 6.393, 0.772, 6.562, 0.472, 6.142, 0.592, 6.393, -6.294, 6.142, -6.174, 6.393, -6.294, 6.142, 0.592, 6.393, 0.43, 5.846, 0.472, 6.142, -6.336, 5.846, -6.294, 6.142, -6.336, 5.846, 0.472, 6.142, 0.472, 5.548, 0.43, 5.846, -6.294, 5.548, -6.336, 5.846, -6.294, 5.548, 0.43, 5.846, 0.592, 5.297, 0.472, 5.548, -6.174, 5.297, -6.294, 5.548, -6.174, 5.297, 0.472, 5.548, 0.772, 5.129, 0.592, 5.297, -5.994, 5.129, -6.174, 5.297, -5.994, 5.129, 0.592, 5.297, 0.9832, 5.07, 0.772, 5.129, -5.782, 5.07, -5.994, 5.129, -5.782, 5.07, 0.772, 5.129, 0.9832, 1.143, 0.9832, 10.86, -5.782, 10.86, -5.782, 10.86, -5.782, 1.143, 0.9832, 1.143, 1.017, 1.143, 1.228, 1.143, 1.228, 10.86, 1.228, 10.86, 1.017, 10.86, 1.017, 1.143, 1.228, 1.143, 1.408, 1.143, 1.408, 10.86, 1.408, 10.86, 1.228, 10.86, 1.228, 1.143, -4.393, 1.143, -4.142, 1.143, -4.142, 10.86, -4.142, 10.86, -4.393, 10.86, -4.393, 1.143, -4.142, 1.143, -3.846, 1.143, -3.846, 10.86, -3.846, 10.86, -4.142, 10.86, -4.142, 1.143, -3.846, 1.143, -3.548, 1.143, -3.548, 10.86, -3.548, 10.86, -3.846, 10.86, -3.846, 1.143, -3.548, 1.143, -3.297, 1.143, -3.297, 10.86, -3.297, 10.86, -3.548, 10.86, -3.548, 1.143, 0.592, 1.143, 0.772, 1.143, 0.772, 10.86, 0.772, 10.86, 0.592, 10.86, 0.592, 1.143, 0.772, 1.143, 0.9832, 1.143, 0.9832, 10.86, 0.9832, 10.86, 0.772, 10.86, 0.772, 1.143, 1.017, 4.683, 1.228, 4.624, 7.994, 4.624, 7.994, 4.624, 7.782, 4.683, 1.017, 4.683, 0.592, 4.455, 0.772, 4.624, -6.174, 4.455, 8.174, 4.455, 7.994, 4.624, 1.228, 4.624, 1.408, 4.455, 1.528, 4.204, 8.294, 4.204, 8.294, 4.204, 8.174, 4.455, 1.408, 4.455, 1.528, 4.204, 1.57, 3.908, 8.336, 3.908, 8.336, 3.908, 8.294, 4.204, 1.528, 4.204, 1.57, 3.908, 1.528, 3.61, 8.294, 3.61, 8.294, 3.61, 8.336, 3.908, 1.57, 3.908, 1.528, 3.61, 1.408, 3.359, 8.174, 3.359, 8.174, 3.359, 8.294, 3.61, 1.528, 3.61, 1.408, 3.359, 1.228, 3.191, 7.994, 3.191, 7.994, 3.191, 8.174, 3.359, 1.408, 3.359, 1.228, 3.191, 1.017, 3.132, 7.782, 3.132, 7.782, 3.132, 7.994, 3.191, 1.228, 3.191, 1.017, 10.86, 1.017, 1.143, 7.782, 10.86, 7.782, 1.143, 7.782, 10.86, 1.017, 1.143, 0.772, 4.624, 0.9832, 4.683, -5.994, 4.624, -5.782, 4.683, -5.994, 4.624, 0.9832, 4.683, 0.592, 4.455, 0.772, 4.624, -6.174, 4.455, -5.994, 4.624, -6.174, 4.455, 0.772, 4.624, 0.472, 4.204, 0.592, 4.455, -6.294, 4.204, -6.174, 4.455, -6.294, 4.204, 0.592, 4.455, 0.43, 3.908, 0.472, 4.204, -6.336, 3.908, -6.294, 4.204, -6.336, 3.908, 0.472, 4.204, 0.472, 3.61, 0.43, 3.908, -6.294, 3.61, -6.336, 3.908, -6.294, 3.61, 0.43, 3.908, 0.592, 3.359, 0.472, 3.61, -6.174, 3.359, -6.294, 3.61, -6.174, 3.359, 0.472, 3.61, 0.772, 3.191, 0.592, 3.359, -5.994, 3.191, -6.174, 3.359, -5.994, 3.191, 0.592, 3.359, 0.9832, 3.132, 0.772, 3.191, -5.782, 3.132, -5.994, 3.191, -5.782, 3.132, 0.772, 3.191, 0.9832, 1.143, 0.9832, 10.86, -5.782, 10.86, -5.782, 10.86, -5.782, 1.143, 0.9832, 1.143, 1.017, 1.143, 1.228, 1.143, 1.228, 10.86, 1.228, 10.86, 1.017, 10.86, 1.017, 1.143, 1.228, 1.143, 1.408, 1.143, 1.408, 10.86, 1.408, 10.86, 1.228, 10.86, 1.228, 1.143, -2.455, 1.143, -2.204, 1.143, -2.204, 10.86, -2.204, 10.86, -2.455, 10.86, -2.455, 1.143, -2.204, 1.143, -1.908, 1.143, -1.908, 10.86, -1.908, 10.86, -2.204, 10.86, -2.204, 1.143, -1.908, 1.143, -1.61, 1.143, -1.61, 10.86, -1.61, 10.86, -1.908, 10.86, -1.908, 1.143, -1.61, 1.143, -1.359, 1.143, -1.359, 10.86, -1.359, 10.86, -1.61, 10.86, -1.61, 1.143, 0.592, 1.143, 0.772, 1.143, 0.772, 10.86, 0.772, 10.86, 0.592, 10.86, 0.592, 1.143, 0.772, 1.143, 0.9832, 1.143, 0.9832, 10.86, 0.9832, 10.86, 0.772, 10.86, 0.772, 1.143, 1.017, 2.745, 1.228, 2.686, 7.994, 2.686, 7.994, 2.686, 7.782, 2.745, 1.017, 2.745, 0.592, 2.517, 0.772, 2.686, -6.174, 2.517, 8.174, 2.517, 7.994, 2.686, 1.228, 2.686, 1.408, 2.517, 1.528, 2.266, 8.294, 2.266, 8.294, 2.266, 8.174, 2.517, 1.408, 2.517, 1.528, 2.266, 1.57, 1.97, 8.336, 1.97, 8.336, 1.97, 8.294, 2.266, 1.528, 2.266, 1.57, 1.97, 1.528, 1.672, 8.294, 1.672, 8.294, 1.672, 8.336, 1.97, 1.57, 1.97, 1.528, 1.672, 1.408, 1.421, 8.174, 1.421, 8.174, 1.421, 8.294, 1.672, 1.528, 1.672, 1.408, 1.421, 1.228, 1.253, 7.994, 1.253, 7.994, 1.253, 8.174, 1.421, 1.408, 1.421, 1.228, 1.253, 1.017, 1.194, 7.782, 1.194, 7.782, 1.194, 7.994, 1.253, 1.228, 1.253, 1.017, 10.86, 1.017, 1.143, 7.782, 10.86, 7.782, 1.143, 7.782, 10.86, 1.017, 1.143, 0.772, 2.686, 0.9832, 2.745, -5.994, 2.686, -5.782, 2.745, -5.994, 2.686, 0.9832, 2.745, 0.592, 2.517, 0.772, 2.686, -6.174, 2.517, -5.994, 2.686, -6.174, 2.517, 0.772, 2.686, 0.472, 2.266, 0.592, 2.517, -6.294, 2.266, -6.174, 2.517, -6.294, 2.266, 0.592, 2.517, 0.43, 1.97, 0.472, 2.266, -6.336, 1.97, -6.294, 2.266, -6.336, 1.97, 0.472, 2.266, 0.472, 1.672, 0.43, 1.97, -6.294, 1.672, -6.336, 1.97, -6.294, 1.672, 0.43, 1.97, 0.592, 1.421, 0.472, 1.672, -6.174, 1.421, -6.294, 1.672, -6.174, 1.421, 0.472, 1.672, 0.772, 1.253, 0.592, 1.421, -5.994, 1.253, -6.174, 1.421, -5.994, 1.253, 0.592, 1.421, 0.9832, 1.194, 0.772, 1.253, -5.782, 1.194, -5.994, 1.253, -5.782, 1.194, 0.772, 1.253, 0.9832, 1.143, 0.9832, 10.86, -5.782, 10.86, -5.782, 10.86, -5.782, 1.143, 0.9832, 1.143, 1.017, 1.143, 1.228, 1.143, 1.228, 10.86, 1.228, 10.86, 1.017, 10.86, 1.017, 1.143, 1.228, 1.143, 1.408, 1.143, 1.408, 10.86, 1.408, 10.86, 1.228, 10.86, 1.228, 1.143, -0.5168, 1.143, -0.266, 1.143, -0.266, 10.86, -0.266, 10.86, -0.5168, 10.86, -0.5168, 1.143, -0.266, 1.143, 0.0304, 1.143, 0.0304, 10.86, 0.0304, 10.86, -0.266, 10.86, -0.266, 1.143, 0.0304, 1.143, 0.328, 1.143, 0.328, 10.86, 0.328, 10.86, 0.0304, 10.86, 0.0304, 1.143, 0.328, 1.143, 0.5788, 1.143, 0.5788, 10.86, 0.5788, 10.86, 0.328, 10.86, 0.328, 1.143, 0.592, 1.143, 0.772, 1.143, 0.772, 10.86, 0.772, 10.86, 0.592, 10.86, 0.592, 1.143, 0.772, 1.143, 0.9832, 1.143, 0.9832, 10.86, 0.9832, 10.86, 0.772, 10.86, 0.772, 1.143, 4.278, 1.277, 4.593, 1.277, 4.278, 10.72, 4.593, 10.72, 4.278, 10.72, 4.593, 1.277, 3.908, 1.277, 4.278, 1.277, 3.908, 10.72, 4.278, 10.72, 3.908, 10.72, 4.278, 1.277, 3.537, 1.277, 3.908, 1.277, 3.537, 10.72, 3.908, 10.72, 3.537, 10.72, 3.908, 1.277, 3.222, 1.277, 3.537, 1.277, 3.222, 10.72, 3.537, 10.72, 3.222, 10.72, 3.537, 1.277, 8.154, 1.277, 8.469, 1.277, 8.154, 10.72, 8.469, 10.72, 8.154, 10.72, 8.469, 1.277, 7.784, 1.277, 8.154, 1.277, 7.784, 10.72, 8.154, 10.72, 7.784, 10.72, 8.154, 1.277, 7.413, 1.277, 7.784, 1.277, 7.413, 10.72, 7.784, 10.72, 7.413, 10.72, 7.784, 1.277, 7.098, 1.277, 7.413, 1.277, 7.098, 10.72, 7.413, 10.72, 7.098, 10.72, 7.413, 1.277, -5.782, 11.0, -5.782, 1.0, 1.0, 1.0, 1.0, 1.0, 1.0, 11.0, -5.782, 11.0, -5.782, 11.0, -5.782, 1.0, 1.0, 1.0, 1.0, 1.0, 1.0, 11.0, -5.782, 11.0, -5.782, 11.0, -5.782, 1.0, 1.0, 1.0, 1.0, 1.0, 1.0, 11.0, -5.782, 11.0, -5.782, 11.0, -5.782, 1.0, 1.0, 1.0, 1.0, 1.0, 1.0, 11.0, -5.782, 11.0, -5.782, 11.0, -5.782, 1.0, 1.0, 1.0, 1.0, 1.0, 1.0, 11.0, -5.782, 11.0, -5.782, 11.0, -5.782, 1.0, 1.0, 1.0, 1.0, 1.0, 1.0, 11.0, -5.782, 11.0, -5.782, 11.0, -5.782, 1.0, 1.0, 1.0, 1.0, 1.0, 1.0, 11.0, -5.782, 11.0, -5.782, 11.0, -5.782, 1.0, 1.0, 1.0, 1.0, 1.0, 1.0, 11.0, -5.782, 11.0, -5.782, 11.0, -5.782, 1.0, 1.0, 1.0, 1.0, 1.0, 1.0, 11.0, -5.782, 11.0, -5.782, 11.0, -5.782, 1.0, 1.0, 1.0, 1.0, 1.0, 1.0, 11.0, -5.782, 11.0, -5.782, 11.0, -5.782, 1.0, 1.0, 1.0, 1.0, 1.0, 1.0, 11.0, -5.782, 11.0, -5.782, 11.0, -5.782, 1.0, 1.0, 1.0, 1.0, 1.0, 1.0, 11.0, -5.782, 11.0, -5.782, 11.0, -5.782, 1.0, 1.0, 1.0, 1.0, 1.0, 1.0, 11.0, -5.782, 11.0, -5.782, 11.0, -5.782, 1.0, 1.0, 1.0, 1.0, 1.0, 1.0, 11.0, -5.782, 11.0, -5.782, 11.0, -5.782, 1.0, 1.0, 1.0, 1.0, 1.0, 1.0, 11.0, -5.782, 11.0, -5.782, 11.0, -5.782, 1.0, 1.0, 1.0, 1.0, 1.0, 1.0, 11.0, -5.782, 11.0, 1.0, 11.0, 1.0, 1.0, 1.194, 1.0, 1.194, 1.0, 1.194, 11.0, 1.0, 11.0, 2.938, 1.0, 2.938, 11.0, 2.745, 1.0, 2.745, 11.0, 2.745, 1.0, 2.938, 11.0, 2.938, 11.0, 2.938, 1.0, 3.132, 1.0, 3.132, 1.0, 3.132, 11.0, 2.938, 11.0, 4.876, 1.0, 4.876, 11.0, 4.683, 1.0, 4.683, 11.0, 4.683, 1.0, 4.876, 11.0, 4.876, 11.0, 4.876, 1.0, 5.07, 1.0, 5.07, 1.0, 5.07, 11.0, 4.876, 11.0, 6.814, 1.0, 6.814, 11.0, 6.621, 1.0, 6.621, 11.0, 6.621, 1.0, 6.814, 11.0, 6.814, 11.0, 6.814, 1.0, 7.008, 1.0, 7.008, 1.0, 7.008, 11.0, 6.814, 11.0, 8.752, 1.0, 8.752, 11.0, 8.559, 1.0, 8.559, 11.0, 8.559, 1.0, 8.752, 11.0, 8.752, 11.0, 8.752, 1.0, 8.946, 1.0, 8.946, 1.0, 8.946, 11.0, 8.752, 11.0, 10.69, 1.0, 10.69, 11.0, 10.5, 1.0, 10.5, 11.0, 10.5, 1.0, 10.69, 11.0, 7.782, 2.938, 7.782, 2.745, 8.046, 2.865, 7.994, 2.686, 8.046, 2.865, 7.782, 2.745, 8.046, 2.865, 7.994, 2.686, 8.271, 2.655, 8.174, 2.517, 8.271, 2.655, 7.994, 2.686, 8.271, 2.655, 8.174, 2.517, 8.421, 2.34, 8.294, 2.266, 8.421, 2.34, 8.174, 2.517, 8.421, 2.34, 8.294, 2.266, 8.474, 1.97, 8.336, 1.97, 8.474, 1.97, 8.294, 2.266, 8.474, 1.97, 8.336, 1.97, 8.421, 1.599, 8.294, 1.672, 8.421, 1.599, 8.336, 1.97, 8.421, 1.599, 8.294, 1.672, 8.271, 1.284, 8.174, 1.421, 8.271, 1.284, 8.294, 1.672, 8.271, 1.284, 8.174, 1.421, 8.046, 1.073, 7.994, 1.253, 8.046, 1.073, 8.174, 1.421, 8.046, 1.073, 7.994, 1.253, 7.782, 1.0, 7.782, 1.194, 7.782, 1.0, 7.994, 1.253, 7.782, 4.876, 7.782, 4.683, 8.046, 4.803, 7.994, 4.624, 8.046, 4.803, 7.782, 4.683, 8.046, 4.803, 7.994, 4.624, 8.271, 4.593, 8.174, 4.455, 8.271, 4.593, 7.994, 4.624, 8.271, 4.593, 8.174, 4.455, 8.421, 4.278, 8.294, 4.204, 8.421, 4.278, 8.174, 4.455, 8.421, 4.278, 8.294, 4.204, 8.474, 3.908, 8.336, 3.908, 8.474, 3.908, 8.294, 4.204, 8.474, 3.908, 8.336, 3.908, 8.421, 3.537, 8.294, 3.61, 8.421, 3.537, 8.336, 3.908, 8.421, 3.537, 8.294, 3.61, 8.271, 3.222, 8.174, 3.359, 8.271, 3.222, 8.294, 3.61, 8.271, 3.222, 8.174, 3.359, 8.046, 3.011, 7.994, 3.191, 8.046, 3.011, 8.174, 3.359, 8.046, 3.011, 7.994, 3.191, 7.782, 2.938, 7.782, 3.132, 7.782, 2.938, 7.994, 3.191, 7.782, 6.814, 7.782, 6.621, 8.046, 6.741, 7.994, 6.562, 8.046, 6.741, 7.782, 6.621, 8.046, 6.741, 7.994, 6.562, 8.271, 6.531, 8.174, 6.393, 8.271, 6.531, 7.994, 6.562, 8.271, 6.531, 8.174, 6.393, 8.421, 6.216, 8.294, 6.142, 8.421, 6.216, 8.174, 6.393, 8.421, 6.216, 8.294, 6.142, 8.474, 5.846, 8.336, 5.846, 8.474, 5.846, 8.294, 6.142, 8.474, 5.846, 8.336, 5.846, 8.421, 5.475, 8.294, 5.548, 8.421, 5.475, 8.336, 5.846, 8.421, 5.475, 8.294, 5.548, 8.271, 5.16, 8.174, 5.297, 8.271, 5.16, 8.294, 5.548, 8.271, 5.16, 8.174, 5.297, 8.046, 4.949, 7.994, 5.129, 8.046, 4.949, 8.174, 5.297, 8.046, 4.949, 7.994, 5.129, 7.782, 4.876, 7.782, 5.07, 7.782, 4.876, 7.994, 5.129, 7.782, 8.752, 7.782, 8.559, 8.046, 8.679, 7.994, 8.5, 8.046, 8.679, 7.782, 8.559, 8.046, 8.679, 7.994, 8.5, 8.271, 8.469, 8.174, 8.331, 8.271, 8.469, 7.994, 8.5, 8.271, 8.469, 8.174, 8.331, 8.421, 8.154, 8.294, 8.08, 8.421, 8.154, 8.174, 8.331, 8.421, 8.154, 8.294, 8.08, 8.474, 7.784, 8.336, 7.784, 8.474, 7.784, 8.294, 8.08, 8.474, 7.784, 8.336, 7.784, 8.421, 7.413, 8.294, 7.486, 8.421, 7.413, 8.336, 7.784, 8.421, 7.413, 8.294, 7.486, 8.271, 7.098, 8.174, 7.235, 8.271, 7.098, 8.294, 7.486, 8.271, 7.098, 8.174, 7.235, 8.046, 6.887, 7.994, 7.067, 8.046, 6.887, 8.174, 7.235, 8.046, 6.887, 7.994, 7.067, 7.782, 6.814, 7.782, 7.008, 7.782, 6.814, 7.994, 7.067, 7.782, 10.69, 7.782, 10.5, 8.046, 10.62, 7.994, 10.44, 8.046, 10.62, 7.782, 10.5, 8.046, 10.62, 7.994, 10.44, 8.271, 10.41, 8.174, 10.27, 8.271, 10.41, 7.994, 10.44, 8.271, 10.41, 8.174, 10.27, 8.421, 10.09, 8.294, 10.02, 8.421, 10.09, 8.174, 10.27, 8.421, 10.09, 8.294, 10.02, 8.474, 9.722, 8.336, 9.722, 8.474, 9.722, 8.294, 10.02, 8.474, 9.722, 8.336, 9.722, 8.421, 9.351, 8.294, 9.424, 8.421, 9.351, 8.336, 9.722, 8.421, 9.351, 8.294, 9.424, 8.271, 9.036, 8.174, 9.173, 8.271, 9.036, 8.294, 9.424, 8.271, 9.036, 8.174, 9.173, 8.046, 8.825, 7.994, 9.005, 8.046, 8.825, 8.174, 9.173, 8.046, 8.825, 7.994, 9.005, 7.782, 8.752, 7.782, 8.946, 7.782, 8.752, 7.994, 9.005, 7.782, 1.0, 7.782, 1.194, 1.0, 1.194, 1.0, 1.194, 1.0, 1.0, 7.782, 1.0, 7.782, 1.0, 7.782, 1.194, 1.0, 1.194, 1.0, 1.194, 1.0, 1.0, 7.782, 1.0, 7.782, 2.745, 7.782, 2.938, 1.0, 2.745, 1.0, 2.938, 1.0, 2.745, 7.782, 2.938, 7.782, 2.745, 7.782, 2.938, 1.0, 2.745, 1.0, 2.938, 1.0, 2.745, 7.782, 2.938, 7.782, 2.938, 7.782, 3.132, 1.0, 3.132, 1.0, 3.132, 1.0, 2.938, 7.782, 2.938, 7.782, 2.938, 7.782, 3.132, 1.0, 3.132, 1.0, 3.132, 1.0, 2.938, 7.782, 2.938, 7.782, 4.683, 7.782, 4.876, 1.0, 4.683, 1.0, 4.876, 1.0, 4.683, 7.782, 4.876, 7.782, 4.683, 7.782, 4.876, 1.0, 4.683, 1.0, 4.876, 1.0, 4.683, 7.782, 4.876, 7.782, 4.876, 7.782, 5.07, 1.0, 5.07, 1.0, 5.07, 1.0, 4.876, 7.782, 4.876, 7.782, 4.876, 7.782, 5.07, 1.0, 5.07, 1.0, 5.07, 1.0, 4.876, 7.782, 4.876, 7.782, 6.621, 7.782, 6.814, 1.0, 6.621, 1.0, 6.814, 1.0, 6.621, 7.782, 6.814, 7.782, 6.621, 7.782, 6.814, 1.0, 6.621, 1.0, 6.814, 1.0, 6.621, 7.782, 6.814, 7.782, 6.814, 7.782, 7.008, 1.0, 7.008, 1.0, 7.008, 1.0, 6.814, 7.782, 6.814, 7.782, 6.814, 7.782, 7.008, 1.0, 7.008, 1.0, 7.008, 1.0, 6.814, 7.782, 6.814, 7.782, 8.559, 7.782, 8.752, 1.0, 8.559, 1.0, 8.752, 1.0, 8.559, 7.782, 8.752, 7.782, 8.559, 7.782, 8.752, 1.0, 8.559, 1.0, 8.752, 1.0, 8.559, 7.782, 8.752, 7.782, 8.752, 7.782, 8.946, 1.0, 8.946, 1.0, 8.946, 1.0, 8.752, 7.782, 8.752, 7.782, 8.752, 7.782, 8.946, 1.0, 8.946, 1.0, 8.946, 1.0, 8.752, 7.782, 8.752, 7.782, 10.5, 7.782, 10.69, 1.0, 10.5, 1.0, 10.69, 1.0, 10.5, 7.782, 10.69, 7.782, 10.5, 7.782, 10.69, 1.0, 10.5, 1.0, 10.69, 1.0, 10.5, 7.782, 10.69, 1.0, 11.0, 1.0, 1.0, 1.194, 1.0, 1.194, 1.0, 1.194, 11.0, 1.0, 11.0, 2.938, 1.0, 2.938, 11.0, 2.745, 1.0, 2.745, 11.0, 2.745, 1.0, 2.938, 11.0, -5.782, 1.0, -5.782, 11.0, -6.046, 1.0, -6.046, 11.0, -6.046, 1.0, -5.782, 11.0, 7.782, 2.938, 7.782, 2.745, 7.994, 2.686, 7.994, 2.686, 8.046, 2.865, 7.782, 2.938, -6.046, 1.0, -6.046, 11.0, -6.271, 1.0, -6.271, 11.0, -6.271, 1.0, -6.046, 11.0, 8.046, 2.865, 7.994, 2.686, 8.174, 2.517, 8.174, 2.517, 8.271, 2.655, 8.046, 2.865, 2.655, 1.0, 2.655, 11.0, 2.34, 1.0, 2.34, 11.0, 2.34, 1.0, 2.655, 11.0, 8.271, 2.655, 8.174, 2.517, 8.294, 2.266, 8.294, 2.266, 8.421, 2.34, 8.271, 2.655, 2.34, 1.0, 2.34, 11.0, 1.97, 1.0, 1.97, 11.0, 1.97, 1.0, 2.34, 11.0, 8.421, 2.34, 8.294, 2.266, 8.336, 1.97, 8.336, 1.97, 8.474, 1.97, 8.421, 2.34, 1.97, 1.0, 1.97, 11.0, 1.599, 1.0, 1.599, 11.0, 1.599, 1.0, 1.97, 11.0, 8.474, 1.97, 8.336, 1.97, 8.294, 1.672, 8.294, 1.672, 8.421, 1.599, 8.474, 1.97, 1.599, 1.0, 1.599, 11.0, 1.284, 1.0, 1.284, 11.0, 1.284, 1.0, 1.599, 11.0, 8.421, 1.599, 8.294, 1.672, 8.174, 1.421, 8.174, 1.421, 8.271, 1.284, 8.421, 1.599, -6.271, 11.0, -6.271, 1.0, -6.046, 1.0, -6.046, 1.0, -6.046, 11.0, -6.271, 11.0, 8.271, 1.284, 8.174, 1.421, 7.994, 1.253, 7.994, 1.253, 8.046, 1.073, 8.271, 1.284, -6.046, 11.0, -6.046, 1.0, -5.782, 1.0, -5.782, 1.0, -5.782, 11.0, -6.046, 11.0, 8.046, 1.073, 7.994, 1.253, 7.782, 1.194, 7.782, 1.194, 7.782, 1.0, 8.046, 1.073, 2.938, 11.0, 2.938, 1.0, 3.132, 1.0, 3.132, 1.0, 3.132, 11.0, 2.938, 11.0, 4.876, 1.0, 4.876, 11.0, 4.683, 1.0, 4.683, 11.0, 4.683, 1.0, 4.876, 11.0, -5.782, 1.0, -5.782, 11.0, -6.046, 1.0, -6.046, 11.0, -6.046, 1.0, -5.782, 11.0, 7.782, 4.876, 7.782, 4.683, 7.994, 4.624, 7.994, 4.624, 8.046, 4.803, 7.782, 4.876, -6.046, 1.0, -6.046, 11.0, -6.271, 1.0, -6.271, 11.0, -6.271, 1.0, -6.046, 11.0, 8.046, 4.803, 7.994, 4.624, 8.174, 4.455, 8.174, 4.455, 8.271, 4.593, 8.046, 4.803, 4.593, 1.0, 4.593, 11.0, 4.278, 1.0, 4.278, 11.0, 4.278, 1.0, 4.593, 11.0, 8.271, 4.593, 8.174, 4.455, 8.294, 4.204, 8.294, 4.204, 8.421, 4.278, 8.271, 4.593, 4.278, 1.0, 4.278, 11.0, 3.908, 1.0, 3.908, 11.0, 3.908, 1.0, 4.278, 11.0, 8.421, 4.278, 8.294, 4.204, 8.336, 3.908, 8.336, 3.908, 8.474, 3.908, 8.421, 4.278, 3.908, 1.0, 3.908, 11.0, 3.537, 1.0, 3.537, 11.0, 3.537, 1.0, 3.908, 11.0, 8.474, 3.908, 8.336, 3.908, 8.294, 3.61, 8.294, 3.61, 8.421, 3.537, 8.474, 3.908, 3.537, 1.0, 3.537, 11.0, 3.222, 1.0, 3.222, 11.0, 3.222, 1.0, 3.537, 11.0, 8.421, 3.537, 8.294, 3.61, 8.174, 3.359, 8.174, 3.359, 8.271, 3.222, 8.421, 3.537, -6.271, 11.0, -6.271, 1.0, -6.046, 1.0, -6.046, 1.0, -6.046, 11.0, -6.271, 11.0, 8.271, 3.222, 8.174, 3.359, 7.994, 3.191, 7.994, 3.191, 8.046, 3.011, 8.271, 3.222, -6.046, 11.0, -6.046, 1.0, -5.782, 1.0, -5.782, 1.0, -5.782, 11.0, -6.046, 11.0, 8.046, 3.011, 7.994, 3.191, 7.782, 3.132, 7.782, 3.132, 7.782, 2.938, 8.046, 3.011, 4.876, 11.0, 4.876, 1.0, 5.07, 1.0, 5.07, 1.0, 5.07, 11.0, 4.876, 11.0, 6.814, 1.0, 6.814, 11.0, 6.621, 1.0, 6.621, 11.0, 6.621, 1.0, 6.814, 11.0, -5.782, 1.0, -5.782, 11.0, -6.046, 1.0, -6.046, 11.0, -6.046, 1.0, -5.782, 11.0, 7.782, 6.814, 7.782, 6.621, 7.994, 6.562, 7.994, 6.562, 8.046, 6.741, 7.782, 6.814, -6.046, 1.0, -6.046, 11.0, -6.271, 1.0, -6.271, 11.0, -6.271, 1.0, -6.046, 11.0, 8.046, 6.741, 7.994, 6.562, 8.174, 6.393, 8.174, 6.393, 8.271, 6.531, 8.046, 6.741, 6.531, 1.0, 6.531, 11.0, 6.216, 1.0, 6.216, 11.0, 6.216, 1.0, 6.531, 11.0, 8.271, 6.531, 8.174, 6.393, 8.294, 6.142, 8.294, 6.142, 8.421, 6.216, 8.271, 6.531, 6.216, 1.0, 6.216, 11.0, 5.846, 1.0, 5.846, 11.0, 5.846, 1.0, 6.216, 11.0, 8.421, 6.216, 8.294, 6.142, 8.336, 5.846, 8.336, 5.846, 8.474, 5.846, 8.421, 6.216, 5.846, 1.0, 5.846, 11.0, 5.475, 1.0, 5.475, 11.0, 5.475, 1.0, 5.846, 11.0, 8.474, 5.846, 8.336, 5.846, 8.294, 5.548, 8.294, 5.548, 8.421, 5.475, 8.474, 5.846, 5.475, 1.0, 5.475, 11.0, 5.16, 1.0, 5.16, 11.0, 5.16, 1.0, 5.475, 11.0, 8.421, 5.475, 8.294, 5.548, 8.174, 5.297, 8.174, 5.297, 8.271, 5.16, 8.421, 5.475, -6.271, 11.0, -6.271, 1.0, -6.046, 1.0, -6.046, 1.0, -6.046, 11.0, -6.271, 11.0, 8.271, 5.16, 8.174, 5.297, 7.994, 5.129, 7.994, 5.129, 8.046, 4.949, 8.271, 5.16, -6.046, 11.0, -6.046, 1.0, -5.782, 1.0, -5.782, 1.0, -5.782, 11.0, -6.046, 11.0, 8.046, 4.949, 7.994, 5.129, 7.782, 5.07, 7.782, 5.07, 7.782, 4.876, 8.046, 4.949, 6.814, 11.0, 6.814, 1.0, 7.008, 1.0, 7.008, 1.0, 7.008, 11.0, 6.814, 11.0, 8.752, 1.0, 8.752, 11.0, 8.559, 1.0, 8.559, 11.0, 8.559, 1.0, 8.752, 11.0, -5.782, 1.0, -5.782, 11.0, -6.046, 1.0, -6.046, 11.0, -6.046, 1.0, -5.782, 11.0, 7.782, 8.752, 7.782, 8.559, 7.994, 8.5, 7.994, 8.5, 8.046, 8.679, 7.782, 8.752, -6.046, 1.0, -6.046, 11.0, -6.271, 1.0, -6.271, 11.0, -6.271, 1.0, -6.046, 11.0, 8.046, 8.679, 7.994, 8.5, 8.174, 8.331, 8.174, 8.331, 8.271, 8.469, 8.046, 8.679, 8.469, 1.0, 8.469, 11.0, 8.154, 1.0, 8.154, 11.0, 8.154, 1.0, 8.469, 11.0, 8.271, 8.469, 8.174, 8.331, 8.294, 8.08, 8.294, 8.08, 8.421, 8.154, 8.271, 8.469, 8.154, 1.0, 8.154, 11.0, 7.784, 1.0, 7.784, 11.0, 7.784, 1.0, 8.154, 11.0, 8.421, 8.154, 8.294, 8.08, 8.336, 7.784, 8.336, 7.784, 8.474, 7.784, 8.421, 8.154, 7.784, 1.0, 7.784, 11.0, 7.413, 1.0, 7.413, 11.0, 7.413, 1.0, 7.784, 11.0, 8.474, 7.784, 8.336, 7.784, 8.294, 7.486, 8.294, 7.486, 8.421, 7.413, 8.474, 7.784, 7.413, 1.0, 7.413, 11.0, 7.098, 1.0, 7.098, 11.0, 7.098, 1.0, 7.413, 11.0, 8.421, 7.413, 8.294, 7.486, 8.174, 7.235, 8.174, 7.235, 8.271, 7.098, 8.421, 7.413, -6.271, 11.0, -6.271, 1.0, -6.046, 1.0, -6.046, 1.0, -6.046, 11.0, -6.271, 11.0, 8.271, 7.098, 8.174, 7.235, 7.994, 7.067, 7.994, 7.067, 8.046, 6.887, 8.271, 7.098, -6.046, 11.0, -6.046, 1.0, -5.782, 1.0, -5.782, 1.0, -5.782, 11.0, -6.046, 11.0, 8.046, 6.887, 7.994, 7.067, 7.782, 7.008, 7.782, 7.008, 7.782, 6.814, 8.046, 6.887, 8.752, 11.0, 8.752, 1.0, 8.946, 1.0, 8.946, 1.0, 8.946, 11.0, 8.752, 11.0, 10.69, 1.0, 10.69, 11.0, 10.5, 1.0, 10.5, 11.0, 10.5, 1.0, 10.69, 11.0, -5.782, 1.0, -5.782, 11.0, -6.046, 1.0, -6.046, 11.0, -6.046, 1.0, -5.782, 11.0, 7.782, 10.69, 7.782, 10.5, 7.994, 10.44, 7.994, 10.44, 8.046, 10.62, 7.782, 10.69, -6.046, 1.0, -6.046, 11.0, -6.271, 1.0, -6.271, 11.0, -6.271, 1.0, -6.046, 11.0, 8.046, 10.62, 7.994, 10.44, 8.174, 10.27, 8.174, 10.27, 8.271, 10.41, 8.046, 10.62, 10.41, 1.0, 10.41, 11.0, 10.09, 1.0, 10.09, 11.0, 10.09, 1.0, 10.41, 11.0, 8.271, 10.41, 8.174, 10.27, 8.294, 10.02, 8.294, 10.02, 8.421, 10.09, 8.271, 10.41, 10.09, 1.0, 10.09, 11.0, 9.722, 1.0, 9.722, 11.0, 9.722, 1.0, 10.09, 11.0, 8.421, 10.09, 8.294, 10.02, 8.336, 9.722, 8.336, 9.722, 8.474, 9.722, 8.421, 10.09, 9.722, 1.0, 9.722, 11.0, 9.351, 1.0, 9.351, 11.0, 9.351, 1.0, 9.722, 11.0, 8.474, 9.722, 8.336, 9.722, 8.294, 9.424, 8.294, 9.424, 8.421, 9.351, 8.474, 9.722, 9.351, 1.0, 9.351, 11.0, 9.036, 1.0, 9.036, 11.0, 9.036, 1.0, 9.351, 11.0, 8.421, 9.351, 8.294, 9.424, 8.174, 9.173, 8.174, 9.173, 8.271, 9.036, 8.421, 9.351, -6.271, 11.0, -6.271, 1.0, -6.046, 1.0, -6.046, 1.0, -6.046, 11.0, -6.271, 11.0, 8.271, 9.036, 8.174, 9.173, 7.994, 9.005, 7.994, 9.005, 8.046, 8.825, 8.271, 9.036, -6.046, 11.0, -6.046, 1.0, -5.782, 1.0, -5.782, 1.0, -5.782, 11.0, -6.046, 11.0, 8.046, 8.825, 7.994, 9.005, 7.782, 8.946, 7.782, 8.946, 7.782, 8.752, 8.046, 8.825, 10.09, 1.277, 10.41, 1.277, 10.09, 10.72, 10.41, 10.72, 10.09, 10.72, 10.41, 1.277, 9.722, 1.277, 10.09, 1.277, 9.722, 10.72, 10.09, 10.72, 9.722, 10.72, 10.09, 1.277, 9.351, 1.277, 9.722, 1.277, 9.351, 10.72, 9.722, 10.72, 9.351, 10.72, 9.722, 1.277, 9.036, 1.277, 9.351, 1.277, 9.036, 10.72, 9.351, 10.72, 9.036, 10.72, 9.351, 1.277, 6.216, 1.277, 6.531, 1.277, 6.216, 10.72, 6.531, 10.72, 6.216, 10.72, 6.531, 1.277, 5.846, 1.277, 6.216, 1.277, 5.846, 10.72, 6.216, 10.72, 5.846, 10.72, 6.216, 1.277, 5.475, 1.277, 5.846, 1.277, 5.475, 10.72, 5.846, 10.72, 5.475, 10.72, 5.846, 1.277, 5.16, 1.277, 5.475, 1.277, 5.16, 10.72, 5.475, 10.72, 5.16, 10.72, 5.475, 1.277, 2.34, 1.277, 2.655, 1.277, 2.34, 10.72, 2.655, 10.72, 2.34, 10.72, 2.655, 1.277, 1.97, 1.277, 2.34, 1.277, 1.97, 10.72, 2.34, 10.72, 1.97, 10.72, 2.34, 1.277, 1.599, 1.277, 1.97, 1.277, 1.599, 10.72, 1.97, 10.72, 1.599, 10.72, 1.97, 1.277, 1.284, 1.277, 1.599, 1.277, 1.284, 10.72, 1.599, 10.72, 1.284, 10.72, 1.599, 1.277])
me_layer_11zb.materials.append(mat_material)
me_layer_11zb.use_remesh_preserve_volume = False
me_layer_11zb.use_remesh_preserve_attributes = False
me_layer_11zb.use_mirror_vertex_groups = False
me_layer_11zb.update()

# ---- objects
ob_layer_11zb = bpy.data.objects.new('Layer_11zb', me_layer_11zb)

# ---- transforms, parenting, visibility, modifiers, constraints
ob_layer_11zb.location = (0.0, 0.0, 0.0)
ob_layer_11zb.scale = (0.2956, 0.2956, 0.2956)
ob_layer_11zb.lineart.crease_threshold = 0.0

# ---- collection membership
col_collection_1.objects.link(ob_layer_11zb)

# ---- scene / render settings (as saved in the file)
scene.frame_start = 1; scene.frame_end = 250; scene.frame_set(1)
scene.render.engine = 'BLENDER_EEVEE_NEXT'
scene.render.resolution_percentage = 50
scene.render.dither_intensity = 0.0
scene.cycles.use_denoising = False
scene.cycles.samples = 10
scene.cycles.sampling_pattern = 'TABULATED_SOBOL'
scene.cycles.light_sampling_threshold = 0.0
scene.cycles.use_adaptive_sampling = False
scene.cycles.use_light_tree = False
scene.cycles.blur_glossy = 0.0
scene.cycles.pixel_filter_type = 'GAUSSIAN'
scene.cycles.sample_clamp_indirect = 0.0
scene.view_settings.view_transform = 'Standard'
bpy.context.view_layer.update()

# ---- added for rendering (the .blend has no active camera and no usable light): camera, sun
cam_auto = bpy.data.cameras.new('AutoCamera')
cam_auto.lens = 50.0
cam_auto.sensor_width = 36.0
cam_auto.clip_end = 1000.0
ob_auto_camera = bpy.data.objects.new('AutoCamera', cam_auto)
scene.collection.objects.link(ob_auto_camera)
ob_auto_camera.location = (4.32742, -5.1929, 3.46194)
ob_auto_camera.rotation_euler = (1.09748, -7.21219e-08, 0.694738)
scene.camera = ob_auto_camera
light_auto_sun = bpy.data.lights.new('AutoSun', 'SUN')
light_auto_sun.energy = 3.0
light_auto_sun.angle = 0.0523599
ob_auto_sun = bpy.data.objects.new('AutoSun', light_auto_sun)
scene.collection.objects.link(ob_auto_sun)
ob_auto_sun.rotation_euler = (0.872665, 0.174533, 0.523599)
bpy.context.view_layer.update()

